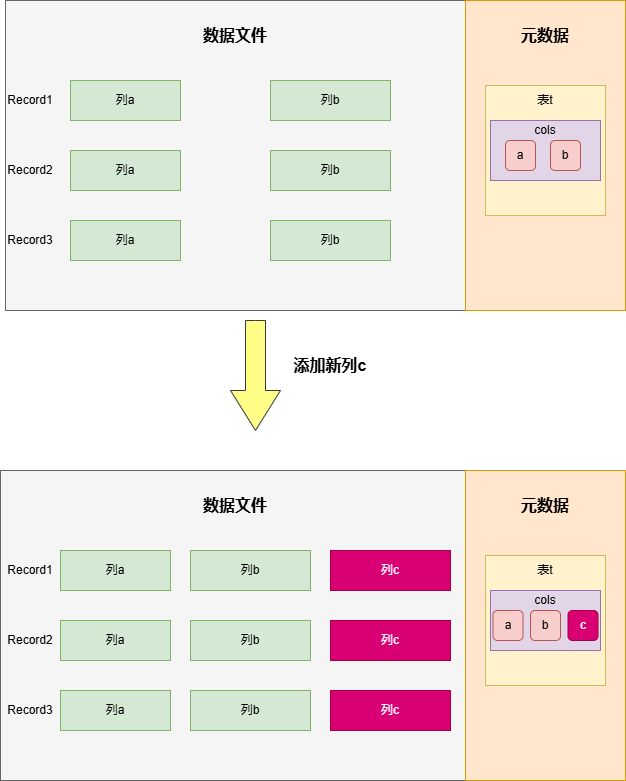

The diagram above was exported from draw.io. Its source (the exported page's mxGraphModel, read from the mxfile embedded in the PNG):
<mxGraphModel dx="2019" dy="1143" grid="1" gridSize="10" guides="1" tooltips="1" connect="1" arrows="1" fold="1" page="1" pageScale="1" pageWidth="827" pageHeight="670" math="0" shadow="0">
  <root>
    <mxCell id="0" />
    <mxCell id="1" parent="0" />
    <mxCell id="Y7ea1Nv3LyHkNT1uFxqf-58" value="" style="rounded=0;whiteSpace=wrap;html=1;fillColor=#f5f5f5;fontColor=#333333;strokeColor=#666666;" vertex="1" parent="1">
      <mxGeometry x="70" y="480" width="465" height="310" as="geometry" />
    </mxCell>
    <mxCell id="Y7ea1Nv3LyHkNT1uFxqf-1" value="" style="rounded=0;whiteSpace=wrap;html=1;fillColor=#f5f5f5;fontColor=#333333;strokeColor=#666666;" vertex="1" parent="1">
      <mxGeometry x="75" y="10" width="460" height="310" as="geometry" />
    </mxCell>
    <mxCell id="Y7ea1Nv3LyHkNT1uFxqf-2" value="" style="rounded=0;whiteSpace=wrap;html=1;fillColor=#ffe6cc;strokeColor=#d79b00;" vertex="1" parent="1">
      <mxGeometry x="535" y="10" width="160" height="310" as="geometry" />
    </mxCell>
    <mxCell id="Y7ea1Nv3LyHkNT1uFxqf-3" value="&lt;b&gt;&lt;font style=&quot;font-size: 16px;&quot;&gt;数据文件&lt;/font&gt;&lt;/b&gt;" style="text;html=1;align=center;verticalAlign=middle;whiteSpace=wrap;rounded=0;" vertex="1" parent="1">
      <mxGeometry x="270" y="30" width="70" height="30" as="geometry" />
    </mxCell>
    <mxCell id="Y7ea1Nv3LyHkNT1uFxqf-4" value="&lt;font style=&quot;font-size: 16px;&quot;&gt;&lt;b&gt;元数据&lt;/b&gt;&lt;/font&gt;" style="text;html=1;align=center;verticalAlign=middle;whiteSpace=wrap;rounded=0;" vertex="1" parent="1">
      <mxGeometry x="585" y="30" width="60" height="30" as="geometry" />
    </mxCell>
    <mxCell id="Y7ea1Nv3LyHkNT1uFxqf-6" value="列a" style="rounded=0;whiteSpace=wrap;html=1;fillColor=#d5e8d4;strokeColor=#82b366;" vertex="1" parent="1">
      <mxGeometry x="140" y="90" width="110" height="40" as="geometry" />
    </mxCell>
    <mxCell id="Y7ea1Nv3LyHkNT1uFxqf-7" value="列b" style="rounded=0;whiteSpace=wrap;html=1;fillColor=#d5e8d4;strokeColor=#82b366;" vertex="1" parent="1">
      <mxGeometry x="340" y="90" width="120" height="40" as="geometry" />
    </mxCell>
    <mxCell id="Y7ea1Nv3LyHkNT1uFxqf-9" value="列a" style="rounded=0;whiteSpace=wrap;html=1;fillColor=#d5e8d4;strokeColor=#82b366;" vertex="1" parent="1">
      <mxGeometry x="140" y="230" width="110" height="40" as="geometry" />
    </mxCell>
    <mxCell id="Y7ea1Nv3LyHkNT1uFxqf-10" value="列b" style="rounded=0;whiteSpace=wrap;html=1;fillColor=#d5e8d4;strokeColor=#82b366;" vertex="1" parent="1">
      <mxGeometry x="340" y="230" width="120" height="40" as="geometry" />
    </mxCell>
    <mxCell id="Y7ea1Nv3LyHkNT1uFxqf-11" value="列a" style="rounded=0;whiteSpace=wrap;html=1;fillColor=#d5e8d4;strokeColor=#82b366;" vertex="1" parent="1">
      <mxGeometry x="140" y="160" width="110" height="40" as="geometry" />
    </mxCell>
    <mxCell id="Y7ea1Nv3LyHkNT1uFxqf-12" value="列b" style="rounded=0;whiteSpace=wrap;html=1;fillColor=#d5e8d4;strokeColor=#82b366;" vertex="1" parent="1">
      <mxGeometry x="340" y="160" width="120" height="40" as="geometry" />
    </mxCell>
    <mxCell id="Y7ea1Nv3LyHkNT1uFxqf-15" value="Record1" style="text;html=1;align=center;verticalAlign=middle;whiteSpace=wrap;rounded=0;" vertex="1" parent="1">
      <mxGeometry x="70" y="95" width="60" height="30" as="geometry" />
    </mxCell>
    <mxCell id="Y7ea1Nv3LyHkNT1uFxqf-16" value="Record3" style="text;html=1;align=center;verticalAlign=middle;whiteSpace=wrap;rounded=0;" vertex="1" parent="1">
      <mxGeometry x="70" y="235" width="60" height="30" as="geometry" />
    </mxCell>
    <mxCell id="Y7ea1Nv3LyHkNT1uFxqf-17" value="Record2" style="text;html=1;align=center;verticalAlign=middle;whiteSpace=wrap;rounded=0;" vertex="1" parent="1">
      <mxGeometry x="70" y="165" width="60" height="30" as="geometry" />
    </mxCell>
    <mxCell id="Y7ea1Nv3LyHkNT1uFxqf-18" value="" style="rounded=0;whiteSpace=wrap;html=1;fillColor=#fff2cc;strokeColor=#d6b656;" vertex="1" parent="1">
      <mxGeometry x="555" y="95" width="120" height="130" as="geometry" />
    </mxCell>
    <mxCell id="Y7ea1Nv3LyHkNT1uFxqf-19" value="表t" style="text;html=1;align=center;verticalAlign=middle;whiteSpace=wrap;rounded=0;" vertex="1" parent="1">
      <mxGeometry x="585" y="95" width="60" height="30" as="geometry" />
    </mxCell>
    <mxCell id="Y7ea1Nv3LyHkNT1uFxqf-21" value="" style="rounded=0;whiteSpace=wrap;html=1;fillColor=#e1d5e7;strokeColor=#9673a6;" vertex="1" parent="1">
      <mxGeometry x="560" y="130" width="110" height="60" as="geometry" />
    </mxCell>
    <mxCell id="Y7ea1Nv3LyHkNT1uFxqf-22" value="cols" style="text;html=1;align=center;verticalAlign=middle;whiteSpace=wrap;rounded=0;" vertex="1" parent="1">
      <mxGeometry x="585" y="125" width="60" height="30" as="geometry" />
    </mxCell>
    <mxCell id="Y7ea1Nv3LyHkNT1uFxqf-23" value="b" style="rounded=1;whiteSpace=wrap;html=1;fillColor=#f8cecc;strokeColor=#b85450;" vertex="1" parent="1">
      <mxGeometry x="620" y="150" width="30" height="30" as="geometry" />
    </mxCell>
    <mxCell id="Y7ea1Nv3LyHkNT1uFxqf-24" value="a" style="rounded=1;whiteSpace=wrap;html=1;fillColor=#f8cecc;strokeColor=#b85450;" vertex="1" parent="1">
      <mxGeometry x="575" y="150" width="30" height="30" as="geometry" />
    </mxCell>
    <mxCell id="Y7ea1Nv3LyHkNT1uFxqf-27" value="" style="rounded=0;whiteSpace=wrap;html=1;fillColor=#ffe6cc;strokeColor=#d79b00;" vertex="1" parent="1">
      <mxGeometry x="535" y="480" width="160" height="310" as="geometry" />
    </mxCell>
    <mxCell id="Y7ea1Nv3LyHkNT1uFxqf-28" value="&lt;b&gt;&lt;font style=&quot;font-size: 16px;&quot;&gt;数据文件&lt;/font&gt;&lt;/b&gt;" style="text;html=1;align=center;verticalAlign=middle;whiteSpace=wrap;rounded=0;" vertex="1" parent="1">
      <mxGeometry x="270" y="500" width="70" height="30" as="geometry" />
    </mxCell>
    <mxCell id="Y7ea1Nv3LyHkNT1uFxqf-29" value="&lt;font style=&quot;font-size: 16px;&quot;&gt;&lt;b&gt;元数据&lt;/b&gt;&lt;/font&gt;" style="text;html=1;align=center;verticalAlign=middle;whiteSpace=wrap;rounded=0;" vertex="1" parent="1">
      <mxGeometry x="585" y="500" width="60" height="30" as="geometry" />
    </mxCell>
    <mxCell id="Y7ea1Nv3LyHkNT1uFxqf-30" value="列a" style="rounded=0;whiteSpace=wrap;html=1;fillColor=#d5e8d4;strokeColor=#82b366;" vertex="1" parent="1">
      <mxGeometry x="130" y="560" width="110" height="40" as="geometry" />
    </mxCell>
    <mxCell id="Y7ea1Nv3LyHkNT1uFxqf-32" value="列a" style="rounded=0;whiteSpace=wrap;html=1;fillColor=#d5e8d4;strokeColor=#82b366;" vertex="1" parent="1">
      <mxGeometry x="130" y="700" width="110" height="40" as="geometry" />
    </mxCell>
    <mxCell id="Y7ea1Nv3LyHkNT1uFxqf-34" value="列a" style="rounded=0;whiteSpace=wrap;html=1;fillColor=#d5e8d4;strokeColor=#82b366;" vertex="1" parent="1">
      <mxGeometry x="130" y="630" width="110" height="40" as="geometry" />
    </mxCell>
    <mxCell id="Y7ea1Nv3LyHkNT1uFxqf-36" value="Record1" style="text;html=1;align=center;verticalAlign=middle;whiteSpace=wrap;rounded=0;" vertex="1" parent="1">
      <mxGeometry x="70" y="565" width="60" height="30" as="geometry" />
    </mxCell>
    <mxCell id="Y7ea1Nv3LyHkNT1uFxqf-37" value="Record3" style="text;html=1;align=center;verticalAlign=middle;whiteSpace=wrap;rounded=0;" vertex="1" parent="1">
      <mxGeometry x="70" y="705" width="60" height="30" as="geometry" />
    </mxCell>
    <mxCell id="Y7ea1Nv3LyHkNT1uFxqf-38" value="Record2" style="text;html=1;align=center;verticalAlign=middle;whiteSpace=wrap;rounded=0;" vertex="1" parent="1">
      <mxGeometry x="70" y="635" width="60" height="30" as="geometry" />
    </mxCell>
    <mxCell id="Y7ea1Nv3LyHkNT1uFxqf-39" value="" style="rounded=0;whiteSpace=wrap;html=1;fillColor=#fff2cc;strokeColor=#d6b656;" vertex="1" parent="1">
      <mxGeometry x="555" y="565" width="120" height="130" as="geometry" />
    </mxCell>
    <mxCell id="Y7ea1Nv3LyHkNT1uFxqf-40" value="表t" style="text;html=1;align=center;verticalAlign=middle;whiteSpace=wrap;rounded=0;" vertex="1" parent="1">
      <mxGeometry x="585" y="565" width="60" height="30" as="geometry" />
    </mxCell>
    <mxCell id="Y7ea1Nv3LyHkNT1uFxqf-41" value="" style="rounded=0;whiteSpace=wrap;html=1;fillColor=#e1d5e7;strokeColor=#9673a6;" vertex="1" parent="1">
      <mxGeometry x="560" y="600" width="110" height="60" as="geometry" />
    </mxCell>
    <mxCell id="Y7ea1Nv3LyHkNT1uFxqf-42" value="cols" style="text;html=1;align=center;verticalAlign=middle;whiteSpace=wrap;rounded=0;" vertex="1" parent="1">
      <mxGeometry x="585" y="595" width="60" height="30" as="geometry" />
    </mxCell>
    <mxCell id="Y7ea1Nv3LyHkNT1uFxqf-43" value="b" style="rounded=1;whiteSpace=wrap;html=1;fillColor=#f8cecc;strokeColor=#b85450;" vertex="1" parent="1">
      <mxGeometry x="600" y="620" width="30" height="30" as="geometry" />
    </mxCell>
    <mxCell id="Y7ea1Nv3LyHkNT1uFxqf-44" value="a" style="rounded=1;whiteSpace=wrap;html=1;fillColor=#f8cecc;strokeColor=#b85450;" vertex="1" parent="1">
      <mxGeometry x="562.5" y="620" width="30" height="30" as="geometry" />
    </mxCell>
    <mxCell id="Y7ea1Nv3LyHkNT1uFxqf-52" value="列b" style="rounded=0;whiteSpace=wrap;html=1;fillColor=#d5e8d4;strokeColor=#82b366;" vertex="1" parent="1">
      <mxGeometry x="260" y="560" width="120" height="40" as="geometry" />
    </mxCell>
    <mxCell id="Y7ea1Nv3LyHkNT1uFxqf-53" value="列b" style="rounded=0;whiteSpace=wrap;html=1;fillColor=#d5e8d4;strokeColor=#82b366;" vertex="1" parent="1">
      <mxGeometry x="260" y="630" width="120" height="40" as="geometry" />
    </mxCell>
    <mxCell id="Y7ea1Nv3LyHkNT1uFxqf-54" value="列b" style="rounded=0;whiteSpace=wrap;html=1;fillColor=#d5e8d4;strokeColor=#82b366;" vertex="1" parent="1">
      <mxGeometry x="260" y="700" width="120" height="40" as="geometry" />
    </mxCell>
    <mxCell id="Y7ea1Nv3LyHkNT1uFxqf-55" value="列c" style="rounded=0;whiteSpace=wrap;html=1;fillColor=#d80073;strokeColor=#A50040;fontColor=#ffffff;" vertex="1" parent="1">
      <mxGeometry x="400" y="560" width="120" height="40" as="geometry" />
    </mxCell>
    <mxCell id="Y7ea1Nv3LyHkNT1uFxqf-56" value="列c" style="rounded=0;whiteSpace=wrap;html=1;fillColor=#d80073;strokeColor=#A50040;fontColor=#ffffff;" vertex="1" parent="1">
      <mxGeometry x="400" y="630" width="120" height="40" as="geometry" />
    </mxCell>
    <mxCell id="Y7ea1Nv3LyHkNT1uFxqf-57" value="列c" style="rounded=0;whiteSpace=wrap;html=1;fillColor=#d80073;strokeColor=#A50040;fontColor=#ffffff;" vertex="1" parent="1">
      <mxGeometry x="400" y="700" width="120" height="40" as="geometry" />
    </mxCell>
    <mxCell id="Y7ea1Nv3LyHkNT1uFxqf-73" value="c" style="rounded=1;whiteSpace=wrap;html=1;fillColor=#d80073;strokeColor=#A50040;fontColor=#ffffff;" vertex="1" parent="1">
      <mxGeometry x="637.5" y="620" width="30" height="30" as="geometry" />
    </mxCell>
    <mxCell id="Y7ea1Nv3LyHkNT1uFxqf-75" value="" style="html=1;shadow=0;dashed=0;align=center;verticalAlign=middle;shape=mxgraph.arrows2.arrow;dy=0.6;dx=40;direction=south;notch=0;fillColor=#ffff88;strokeColor=#36393d;" vertex="1" parent="1">
      <mxGeometry x="300" y="330" width="50" height="110" as="geometry" />
    </mxCell>
    <mxCell id="Y7ea1Nv3LyHkNT1uFxqf-76" value="&lt;b&gt;&lt;font style=&quot;font-size: 16px;&quot;&gt;添加新列c&lt;/font&gt;&lt;/b&gt;" style="text;html=1;align=center;verticalAlign=middle;whiteSpace=wrap;rounded=0;" vertex="1" parent="1">
      <mxGeometry x="360" y="350" width="80" height="50" as="geometry" />
    </mxCell>
  </root>
</mxGraphModel>